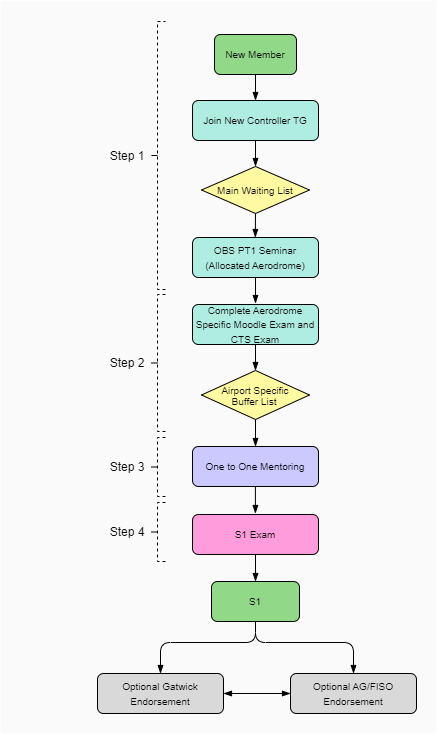

The diagram above was exported from draw.io. Its source (the exported page's mxGraphModel, read from the mxfile embedded in the PNG):
<mxGraphModel dx="1434" dy="764" grid="0" gridSize="1" guides="1" tooltips="1" connect="1" arrows="1" fold="1" page="1" pageScale="1" pageWidth="827" pageHeight="1169" math="0" shadow="0">
  <root>
    <mxCell id="0" />
    <mxCell id="1" parent="0" />
    <mxCell id="Iqx4PlITDkzG1sNzEGLo-26" value="" style="rounded=0;whiteSpace=wrap;html=1;fillColor=#FAFAFA;strokeColor=none;" parent="1" vertex="1">
      <mxGeometry x="117" y="142" width="436" height="733" as="geometry" />
    </mxCell>
    <mxCell id="czPO4iY86ulCVNmiB6xE-1" value="&lt;font style=&quot;font-size: 10px;&quot;&gt;New Member&lt;/font&gt;" style="rounded=1;whiteSpace=wrap;html=1;fillColor=#91D989;" parent="1" vertex="1">
      <mxGeometry x="331" y="176" width="82" height="40" as="geometry" />
    </mxCell>
    <mxCell id="czPO4iY86ulCVNmiB6xE-2" value="&lt;font style=&quot;font-size: 10px;&quot;&gt;Join New Controller TG&lt;/font&gt;" style="rounded=1;whiteSpace=wrap;html=1;fillColor=#AFEDE3;" parent="1" vertex="1">
      <mxGeometry x="309" y="242" width="126" height="40" as="geometry" />
    </mxCell>
    <mxCell id="czPO4iY86ulCVNmiB6xE-3" value="" style="endArrow=blockThin;html=1;rounded=0;fontSize=10;endFill=1;exitX=0.5;exitY=1;exitDx=0;exitDy=0;entryX=0.5;entryY=0;entryDx=0;entryDy=0;" parent="1" source="czPO4iY86ulCVNmiB6xE-1" target="czPO4iY86ulCVNmiB6xE-2" edge="1">
      <mxGeometry width="50" height="50" relative="1" as="geometry">
        <mxPoint x="376" y="303" as="sourcePoint" />
        <mxPoint x="426" y="253" as="targetPoint" />
      </mxGeometry>
    </mxCell>
    <mxCell id="czPO4iY86ulCVNmiB6xE-4" value="Main Waiting List" style="rhombus;whiteSpace=wrap;html=1;fontSize=10;fillColor=#FFF9A1;" parent="1" vertex="1">
      <mxGeometry x="318" y="308" width="108" height="47" as="geometry" />
    </mxCell>
    <mxCell id="czPO4iY86ulCVNmiB6xE-5" value="" style="endArrow=blockThin;html=1;rounded=0;fontSize=10;endFill=1;exitX=0.5;exitY=1;exitDx=0;exitDy=0;" parent="1" source="czPO4iY86ulCVNmiB6xE-2" edge="1">
      <mxGeometry width="50" height="50" relative="1" as="geometry">
        <mxPoint x="371.76" y="282" as="sourcePoint" />
        <mxPoint x="372" y="308" as="targetPoint" />
      </mxGeometry>
    </mxCell>
    <mxCell id="czPO4iY86ulCVNmiB6xE-6" value="&lt;font style=&quot;font-size: 10px;&quot;&gt;OBS PT1 Seminar&lt;br&gt;(Allocated Aerodrome)&lt;br&gt;&lt;/font&gt;" style="rounded=1;whiteSpace=wrap;html=1;fillColor=#AFEDE3;" parent="1" vertex="1">
      <mxGeometry x="309" y="379" width="126" height="40" as="geometry" />
    </mxCell>
    <mxCell id="czPO4iY86ulCVNmiB6xE-7" value="" style="endArrow=blockThin;html=1;rounded=0;fontSize=10;endFill=1;" parent="1" edge="1">
      <mxGeometry width="50" height="50" relative="1" as="geometry">
        <mxPoint x="372" y="355" as="sourcePoint" />
        <mxPoint x="371.83" y="379" as="targetPoint" />
      </mxGeometry>
    </mxCell>
    <mxCell id="czPO4iY86ulCVNmiB6xE-8" value="" style="endArrow=blockThin;html=1;rounded=0;fontSize=10;endFill=1;exitX=0.5;exitY=1;exitDx=0;exitDy=0;" parent="1" source="czPO4iY86ulCVNmiB6xE-6" edge="1">
      <mxGeometry width="50" height="50" relative="1" as="geometry">
        <mxPoint x="370.99999999999994" y="419" as="sourcePoint" />
        <mxPoint x="372" y="445" as="targetPoint" />
      </mxGeometry>
    </mxCell>
    <mxCell id="czPO4iY86ulCVNmiB6xE-9" value="&lt;font style=&quot;font-size: 10px;&quot;&gt;Complete Aerodrome Specific Moodle Exam and CTS Exam&lt;br&gt;&lt;/font&gt;" style="rounded=1;whiteSpace=wrap;html=1;fillColor=#AFEDE3;" parent="1" vertex="1">
      <mxGeometry x="309" y="446" width="126" height="40" as="geometry" />
    </mxCell>
    <mxCell id="czPO4iY86ulCVNmiB6xE-12" value="" style="endArrow=blockThin;html=1;rounded=0;fontSize=10;endFill=1;exitX=0.5;exitY=1;exitDx=0;exitDy=0;entryX=0.5;entryY=0;entryDx=0;entryDy=0;" parent="1" source="czPO4iY86ulCVNmiB6xE-9" target="czPO4iY86ulCVNmiB6xE-10" edge="1">
      <mxGeometry width="50" height="50" relative="1" as="geometry">
        <mxPoint x="371.93" y="486" as="sourcePoint" />
        <mxPoint x="371.93" y="512" as="targetPoint" />
      </mxGeometry>
    </mxCell>
    <mxCell id="czPO4iY86ulCVNmiB6xE-15" value="" style="group" parent="1" vertex="1" connectable="0">
      <mxGeometry x="318" y="512" width="108" height="49" as="geometry" />
    </mxCell>
    <mxCell id="czPO4iY86ulCVNmiB6xE-10" value="" style="rhombus;whiteSpace=wrap;html=1;fontSize=10;fillColor=#FFF9A1;" parent="czPO4iY86ulCVNmiB6xE-15" vertex="1">
      <mxGeometry width="108" height="49" as="geometry" />
    </mxCell>
    <mxCell id="czPO4iY86ulCVNmiB6xE-13" value="Airport Specific" style="text;html=1;strokeColor=none;fillColor=none;align=center;verticalAlign=middle;whiteSpace=wrap;rounded=0;fontSize=10;" parent="czPO4iY86ulCVNmiB6xE-15" vertex="1">
      <mxGeometry x="13" y="5" width="82" height="30" as="geometry" />
    </mxCell>
    <mxCell id="czPO4iY86ulCVNmiB6xE-14" value="Buffer List" style="text;html=1;strokeColor=none;fillColor=none;align=center;verticalAlign=middle;whiteSpace=wrap;rounded=0;fontSize=10;" parent="czPO4iY86ulCVNmiB6xE-15" vertex="1">
      <mxGeometry x="12" y="16" width="82" height="30" as="geometry" />
    </mxCell>
    <mxCell id="czPO4iY86ulCVNmiB6xE-16" value="&lt;font style=&quot;font-size: 10px;&quot;&gt;One to One Mentoring&lt;/font&gt;" style="rounded=1;whiteSpace=wrap;html=1;fillColor=#CBC9FF;" parent="1" vertex="1">
      <mxGeometry x="309" y="588" width="126" height="40" as="geometry" />
    </mxCell>
    <mxCell id="czPO4iY86ulCVNmiB6xE-17" value="" style="endArrow=blockThin;html=1;rounded=0;fontSize=10;endFill=1;exitX=0.5;exitY=1;exitDx=0;exitDy=0;entryX=0.5;entryY=0;entryDx=0;entryDy=0;" parent="1" target="czPO4iY86ulCVNmiB6xE-16" edge="1">
      <mxGeometry width="50" height="50" relative="1" as="geometry">
        <mxPoint x="372" y="561" as="sourcePoint" />
        <mxPoint x="372" y="587" as="targetPoint" />
      </mxGeometry>
    </mxCell>
    <mxCell id="czPO4iY86ulCVNmiB6xE-19" value="&lt;font style=&quot;font-size: 10px;&quot;&gt;S1 Exam&lt;br&gt;&lt;/font&gt;" style="rounded=1;whiteSpace=wrap;html=1;fillColor=#FF9CDB;" parent="1" vertex="1">
      <mxGeometry x="309" y="656" width="126" height="40" as="geometry" />
    </mxCell>
    <mxCell id="czPO4iY86ulCVNmiB6xE-20" value="" style="endArrow=blockThin;html=1;rounded=0;fontSize=10;endFill=1;exitX=0.5;exitY=1;exitDx=0;exitDy=0;entryX=0.5;entryY=0;entryDx=0;entryDy=0;" parent="1" edge="1">
      <mxGeometry width="50" height="50" relative="1" as="geometry">
        <mxPoint x="371.9" y="628" as="sourcePoint" />
        <mxPoint x="371.9" y="655" as="targetPoint" />
      </mxGeometry>
    </mxCell>
    <mxCell id="czPO4iY86ulCVNmiB6xE-21" value="&lt;font style=&quot;font-size: 10px;&quot;&gt;S1&lt;br&gt;&lt;/font&gt;" style="rounded=1;whiteSpace=wrap;html=1;fillColor=#91D989;" parent="1" vertex="1">
      <mxGeometry x="328" y="723" width="88" height="40" as="geometry" />
    </mxCell>
    <mxCell id="czPO4iY86ulCVNmiB6xE-22" value="" style="endArrow=blockThin;html=1;rounded=0;fontSize=10;endFill=1;exitX=0.5;exitY=1;exitDx=0;exitDy=0;entryX=0.5;entryY=0;entryDx=0;entryDy=0;" parent="1" source="czPO4iY86ulCVNmiB6xE-19" target="czPO4iY86ulCVNmiB6xE-21" edge="1">
      <mxGeometry width="50" height="50" relative="1" as="geometry">
        <mxPoint x="371.89" y="696" as="sourcePoint" />
        <mxPoint x="371.89" y="723" as="targetPoint" />
      </mxGeometry>
    </mxCell>
    <mxCell id="czPO4iY86ulCVNmiB6xE-23" value="&lt;font style=&quot;font-size: 10px;&quot;&gt;Optional Gatwick Endorsement&lt;br&gt;&lt;/font&gt;" style="rounded=1;whiteSpace=wrap;html=1;fillColor=#D9D9D9;" parent="1" vertex="1">
      <mxGeometry x="214" y="815" width="126" height="40" as="geometry" />
    </mxCell>
    <mxCell id="czPO4iY86ulCVNmiB6xE-24" value="&lt;font style=&quot;font-size: 10px;&quot;&gt;Optional AG/FISO Endorsement&lt;br&gt;&lt;/font&gt;" style="rounded=1;whiteSpace=wrap;html=1;fillColor=#D9D9D9;" parent="1" vertex="1">
      <mxGeometry x="407" y="815" width="126" height="40" as="geometry" />
    </mxCell>
    <mxCell id="czPO4iY86ulCVNmiB6xE-25" value="" style="endArrow=blockThin;html=1;rounded=1;fontSize=10;endFill=1;entryX=0.5;entryY=0;entryDx=0;entryDy=0;exitX=0.5;exitY=1;exitDx=0;exitDy=0;" parent="1" source="czPO4iY86ulCVNmiB6xE-21" target="czPO4iY86ulCVNmiB6xE-23" edge="1">
      <mxGeometry width="50" height="50" relative="1" as="geometry">
        <mxPoint x="392" y="776" as="sourcePoint" />
        <mxPoint x="373" y="790" as="targetPoint" />
        <Array as="points">
          <mxPoint x="372" y="784" />
          <mxPoint x="277" y="784" />
        </Array>
      </mxGeometry>
    </mxCell>
    <mxCell id="czPO4iY86ulCVNmiB6xE-26" value="" style="endArrow=blockThin;html=1;rounded=1;fontSize=10;endFill=1;entryX=0.5;entryY=0;entryDx=0;entryDy=0;exitX=0.5;exitY=1;exitDx=0;exitDy=0;" parent="1" target="czPO4iY86ulCVNmiB6xE-24" edge="1">
      <mxGeometry width="50" height="50" relative="1" as="geometry">
        <mxPoint x="372" y="763" as="sourcePoint" />
        <mxPoint x="277" y="814.9999999999999" as="targetPoint" />
        <Array as="points">
          <mxPoint x="372" y="784" />
          <mxPoint x="470" y="784" />
        </Array>
      </mxGeometry>
    </mxCell>
    <mxCell id="Iqx4PlITDkzG1sNzEGLo-2" value="" style="endArrow=blockThin;html=1;rounded=1;fontSize=10;endFill=1;exitX=1;exitY=0.5;exitDx=0;exitDy=0;startArrow=blockThin;startFill=1;entryX=0;entryY=0.5;entryDx=0;entryDy=0;" parent="1" source="czPO4iY86ulCVNmiB6xE-23" target="czPO4iY86ulCVNmiB6xE-24" edge="1">
      <mxGeometry width="50" height="50" relative="1" as="geometry">
        <mxPoint x="659" y="816" as="sourcePoint" />
        <mxPoint x="755" y="816" as="targetPoint" />
      </mxGeometry>
    </mxCell>
    <mxCell id="Iqx4PlITDkzG1sNzEGLo-11" value="" style="group" parent="1" vertex="1" connectable="0">
      <mxGeometry x="214" y="163" width="60" height="268" as="geometry" />
    </mxCell>
    <mxCell id="Iqx4PlITDkzG1sNzEGLo-4" value="" style="endArrow=none;html=1;rounded=0;strokeWidth=1;strokeColor=#000000;dashed=1;" parent="Iqx4PlITDkzG1sNzEGLo-11" edge="1">
      <mxGeometry width="50" height="50" relative="1" as="geometry">
        <mxPoint x="68" y="268" as="sourcePoint" />
        <mxPoint x="68" as="targetPoint" />
        <Array as="points">
          <mxPoint x="60" y="268" />
          <mxPoint x="60" />
        </Array>
      </mxGeometry>
    </mxCell>
    <mxCell id="Iqx4PlITDkzG1sNzEGLo-7" value="Step 1" style="text;html=1;strokeColor=none;fillColor=none;align=center;verticalAlign=middle;whiteSpace=wrap;rounded=0;" parent="Iqx4PlITDkzG1sNzEGLo-11" vertex="1">
      <mxGeometry y="120" width="60" height="30" as="geometry" />
    </mxCell>
    <mxCell id="Iqx4PlITDkzG1sNzEGLo-8" value="" style="endArrow=none;html=1;rounded=0;strokeWidth=1;" parent="Iqx4PlITDkzG1sNzEGLo-11" edge="1">
      <mxGeometry width="50" height="50" relative="1" as="geometry">
        <mxPoint x="54" y="134" as="sourcePoint" />
        <mxPoint x="60" y="134" as="targetPoint" />
      </mxGeometry>
    </mxCell>
    <mxCell id="Iqx4PlITDkzG1sNzEGLo-12" value="" style="group" parent="1" vertex="1" connectable="0">
      <mxGeometry x="214" y="436" width="60" height="137" as="geometry" />
    </mxCell>
    <mxCell id="Iqx4PlITDkzG1sNzEGLo-13" value="" style="endArrow=none;html=1;rounded=0;strokeWidth=1;dashed=1;" parent="Iqx4PlITDkzG1sNzEGLo-12" edge="1">
      <mxGeometry width="50" height="50" relative="1" as="geometry">
        <mxPoint x="68" y="137" as="sourcePoint" />
        <mxPoint x="68" as="targetPoint" />
        <Array as="points">
          <mxPoint x="60" y="137" />
          <mxPoint x="60" />
        </Array>
      </mxGeometry>
    </mxCell>
    <mxCell id="Iqx4PlITDkzG1sNzEGLo-14" value="Step 2" style="text;html=1;strokeColor=none;fillColor=none;align=center;verticalAlign=middle;whiteSpace=wrap;rounded=0;" parent="Iqx4PlITDkzG1sNzEGLo-12" vertex="1">
      <mxGeometry y="61.34328358208953" width="60" height="15.335820895522383" as="geometry" />
    </mxCell>
    <mxCell id="Iqx4PlITDkzG1sNzEGLo-15" value="" style="endArrow=none;html=1;rounded=0;strokeWidth=1;" parent="Iqx4PlITDkzG1sNzEGLo-12" edge="1">
      <mxGeometry width="50" height="50" relative="1" as="geometry">
        <mxPoint x="54" y="68.5" as="sourcePoint" />
        <mxPoint x="60" y="68.5" as="targetPoint" />
      </mxGeometry>
    </mxCell>
    <mxCell id="Iqx4PlITDkzG1sNzEGLo-17" value="" style="group" parent="1" vertex="1" connectable="0">
      <mxGeometry x="214" y="579" width="60" height="59" as="geometry" />
    </mxCell>
    <mxCell id="Iqx4PlITDkzG1sNzEGLo-18" value="" style="endArrow=none;html=1;rounded=0;strokeWidth=1;dashed=1;" parent="Iqx4PlITDkzG1sNzEGLo-17" edge="1">
      <mxGeometry width="50" height="50" relative="1" as="geometry">
        <mxPoint x="68" y="59" as="sourcePoint" />
        <mxPoint x="68" as="targetPoint" />
        <Array as="points">
          <mxPoint x="60" y="59" />
          <mxPoint x="60" />
        </Array>
      </mxGeometry>
    </mxCell>
    <mxCell id="Iqx4PlITDkzG1sNzEGLo-19" value="Step 3" style="text;html=1;strokeColor=none;fillColor=none;align=center;verticalAlign=middle;whiteSpace=wrap;rounded=0;" parent="Iqx4PlITDkzG1sNzEGLo-17" vertex="1">
      <mxGeometry y="26.417910447761187" width="60" height="6.604477611940297" as="geometry" />
    </mxCell>
    <mxCell id="Iqx4PlITDkzG1sNzEGLo-20" value="" style="endArrow=none;html=1;rounded=0;strokeWidth=1;" parent="Iqx4PlITDkzG1sNzEGLo-17" edge="1">
      <mxGeometry width="50" height="50" relative="1" as="geometry">
        <mxPoint x="54" y="29.5" as="sourcePoint" />
        <mxPoint x="60" y="29.5" as="targetPoint" />
      </mxGeometry>
    </mxCell>
    <mxCell id="Iqx4PlITDkzG1sNzEGLo-21" value="" style="group" parent="1" vertex="1" connectable="0">
      <mxGeometry x="214" y="644" width="60" height="59" as="geometry" />
    </mxCell>
    <mxCell id="Iqx4PlITDkzG1sNzEGLo-22" value="" style="endArrow=none;html=1;rounded=0;strokeWidth=1;dashed=1;" parent="Iqx4PlITDkzG1sNzEGLo-21" edge="1">
      <mxGeometry width="50" height="50" relative="1" as="geometry">
        <mxPoint x="68" y="59" as="sourcePoint" />
        <mxPoint x="68" as="targetPoint" />
        <Array as="points">
          <mxPoint x="60" y="59" />
          <mxPoint x="60" />
        </Array>
      </mxGeometry>
    </mxCell>
    <mxCell id="Iqx4PlITDkzG1sNzEGLo-23" value="Step 4" style="text;html=1;strokeColor=none;fillColor=none;align=center;verticalAlign=middle;whiteSpace=wrap;rounded=0;" parent="Iqx4PlITDkzG1sNzEGLo-21" vertex="1">
      <mxGeometry y="26.417910447761187" width="60" height="6.604477611940297" as="geometry" />
    </mxCell>
    <mxCell id="Iqx4PlITDkzG1sNzEGLo-24" value="" style="endArrow=none;html=1;rounded=0;strokeWidth=1;" parent="Iqx4PlITDkzG1sNzEGLo-21" edge="1">
      <mxGeometry width="50" height="50" relative="1" as="geometry">
        <mxPoint x="54" y="29.5" as="sourcePoint" />
        <mxPoint x="60" y="29.5" as="targetPoint" />
      </mxGeometry>
    </mxCell>
  </root>
</mxGraphModel>